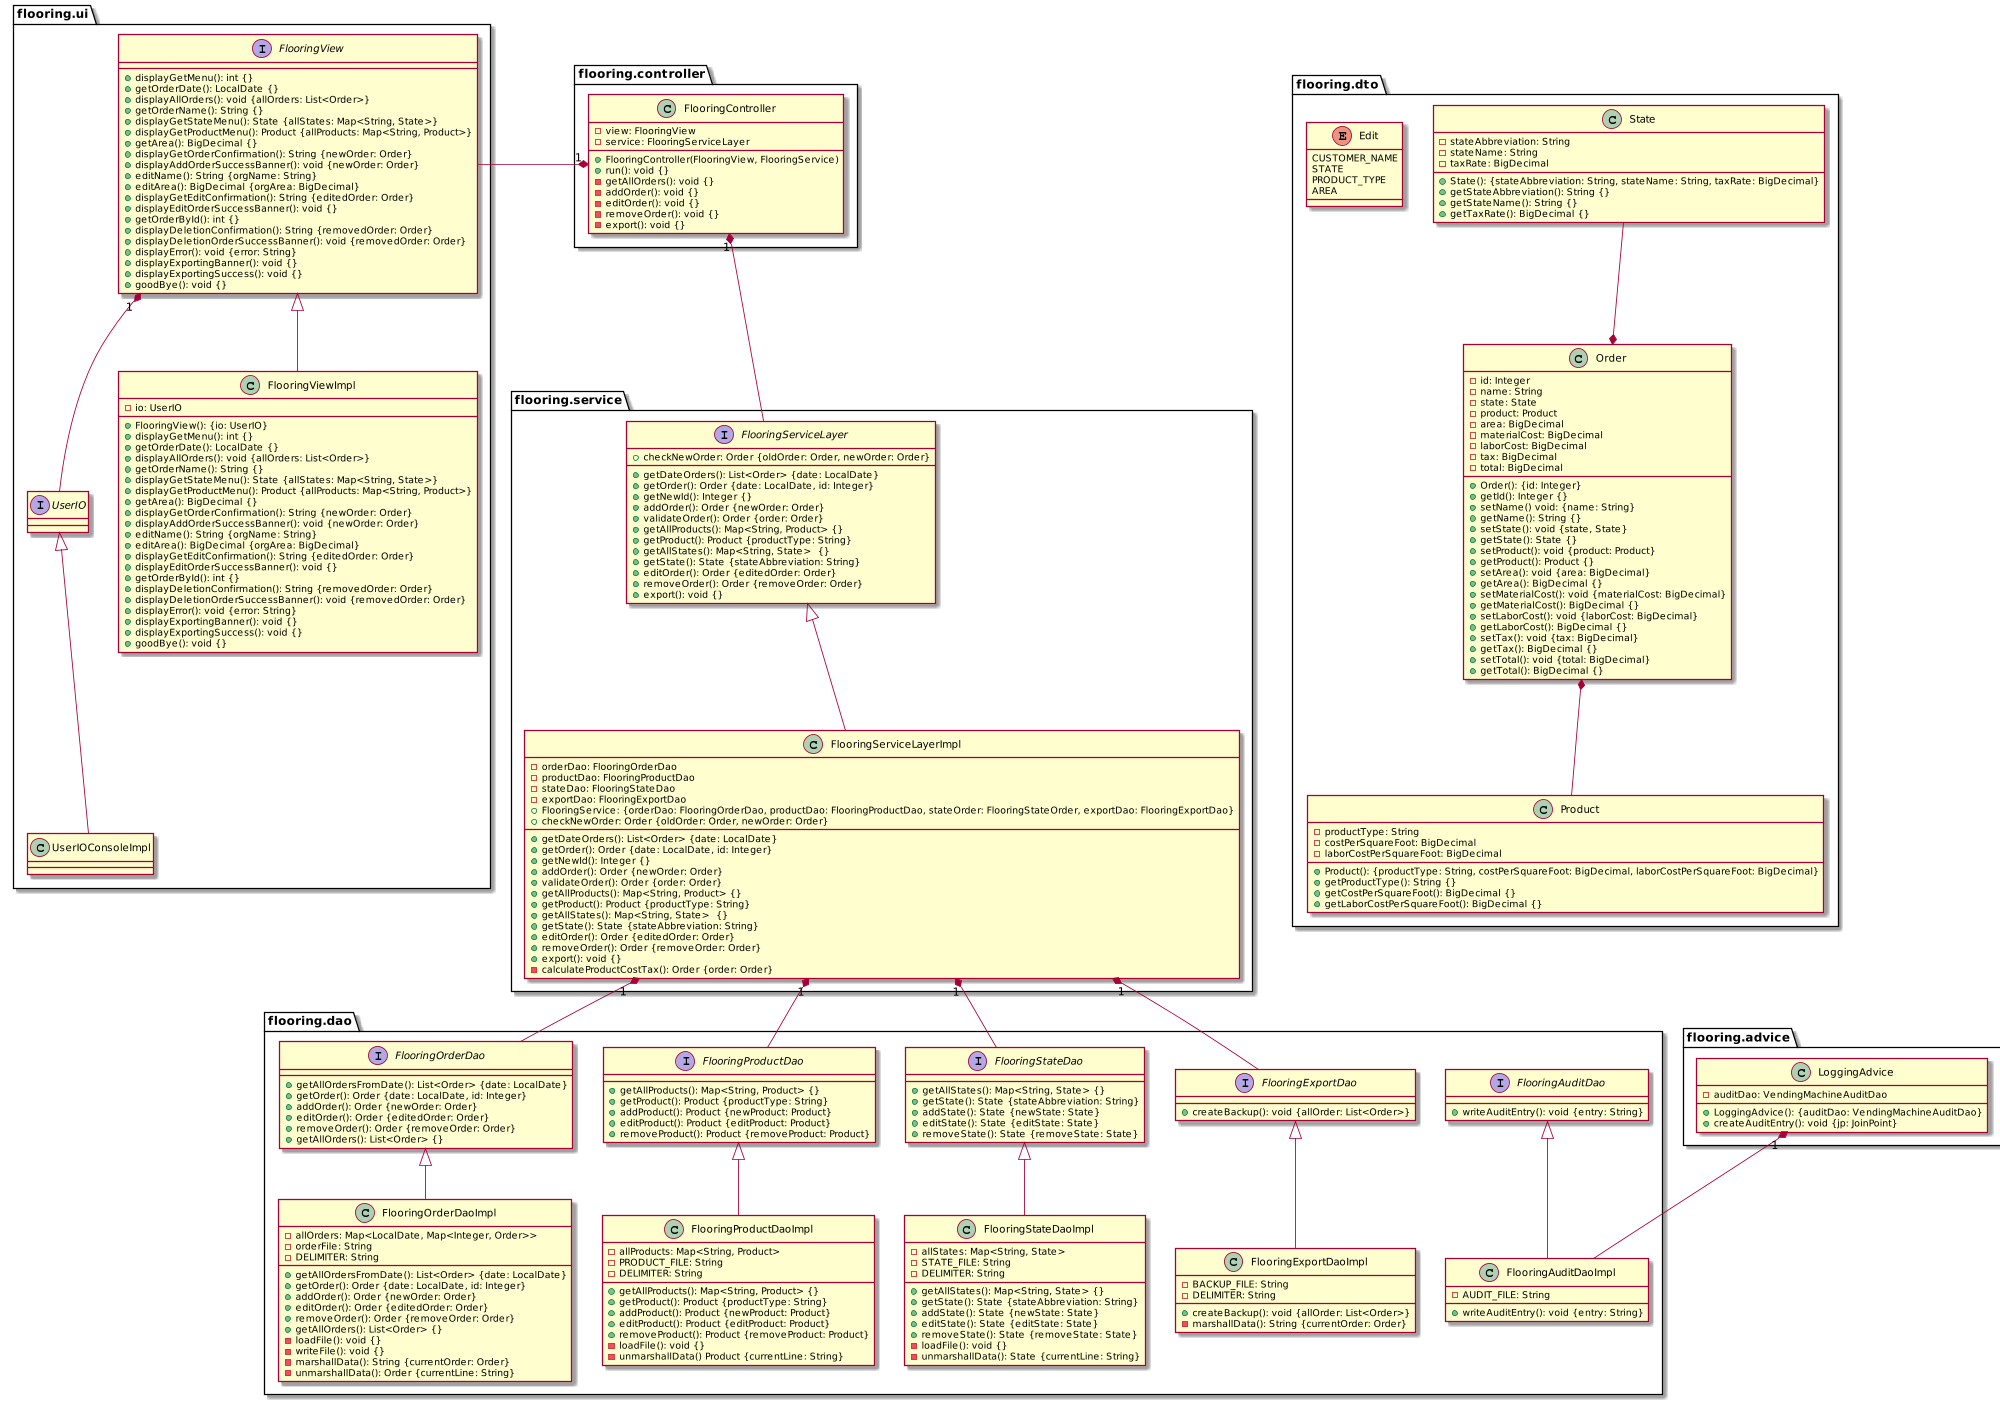

The diagram above was rendered by PlantUML. Its source (embedded in the PNG):
@startuml
/'
Created by: Margaret Donin
Date created: 06/23/20
Date revised: 06/24/20 correct syntax, packages, allOrders data structure
Date revised: 06/26/20 fixed a few mistakes
'/



scale 2400 width
scale 1400 height

package "flooring.controller" {
    class FlooringController {
        - view: FlooringView
        - service: FlooringServiceLayer
        + FlooringController(FlooringView, FlooringService)
        + run(): void {}
        - getAllOrders(): void {}
        - addOrder(): void {}
        - editOrder(): void {}
        - removeOrder(): void {}
        - export(): void {}
    }
}

package "flooring.ui" {
    interface UserIO {}

    class UserIOConsoleImpl {}

    interface FlooringView {
        + displayGetMenu(): int {}
        + getOrderDate(): LocalDate {}
        + displayAllOrders(): void {allOrders: List<Order>}
        + getOrderName(): String {}
        + displayGetStateMenu(): State {allStates: Map<String, State>}
        + displayGetProductMenu(): Product {allProducts: Map<String, Product>}
        + getArea(): BigDecimal {}
        + displayGetOrderConfirmation(): String {newOrder: Order}
        + displayAddOrderSuccessBanner(): void {newOrder: Order}
        + editName(): String {orgName: String}
        + editArea(): BigDecimal {orgArea: BigDecimal}
        + displayGetEditConfirmation(): String {editedOrder: Order}
        + displayEditOrderSuccessBanner(): void {}
        + getOrderById(): int {}
        + displayDeletionConfirmation(): String {removedOrder: Order}
        + displayDeletionOrderSuccessBanner(): void {removedOrder: Order}
        + displayError(): void {error: String}
        + displayExportingBanner(): void {}
        + displayExportingSuccess(): void {}
        + goodBye(): void {}
    }

    class FlooringViewImpl {
        - io: UserIO 
        + FlooringView(): {io: UserIO}
        + displayGetMenu(): int {}
        + getOrderDate(): LocalDate {}
        + displayAllOrders(): void {allOrders: List<Order>}
        + getOrderName(): String {}
        + displayGetStateMenu(): State {allStates: Map<String, State>}
        + displayGetProductMenu(): Product {allProducts: Map<String, Product>}
        + getArea(): BigDecimal {}
        + displayGetOrderConfirmation(): String {newOrder: Order}
        + displayAddOrderSuccessBanner(): void {newOrder: Order}
        + editName(): String {orgName: String}
        + editArea(): BigDecimal {orgArea: BigDecimal}
        + displayGetEditConfirmation(): String {editedOrder: Order}
        + displayEditOrderSuccessBanner(): void {}
        + getOrderById(): int {}
        + displayDeletionConfirmation(): String {removedOrder: Order}
        + displayDeletionOrderSuccessBanner(): void {removedOrder: Order}
        + displayError(): void {error: String}
        + displayExportingBanner(): void {}
        + displayExportingSuccess(): void {}
        + goodBye(): void {}
    }
}

package "flooring.service" {
    interface FlooringServiceLayer {
        + getDateOrders(): List<Order> {date: LocalDate}
        + getOrder(): Order {date: LocalDate, id: Integer}
        + getNewId(): Integer {}
        + addOrder(): Order {newOrder: Order}
        + validateOrder(): Order {order: Order}
        + getAllProducts(): Map<String, Product> {}
        + getProduct(): Product {productType: String}
        + getAllStates(): Map<String, State>  {}
        + getState(): State {stateAbbreviation: String}
        + checkNewOrder: Order {oldOrder: Order, newOrder: Order}
        + editOrder(): Order {editedOrder: Order}
        + removeOrder(): Order {removeOrder: Order}
        + export(): void {}
    }

    class FlooringServiceLayerImpl {
        - orderDao: FlooringOrderDao
        - productDao: FlooringProductDao
        - stateDao: FlooringStateDao
        - exportDao: FlooringExportDao
        + FlooringService: {orderDao: FlooringOrderDao, productDao: FlooringProductDao, stateOrder: FlooringStateOrder, exportDao: FlooringExportDao}
        + getDateOrders(): List<Order> {date: LocalDate}
        + getOrder(): Order {date: LocalDate, id: Integer}
        + getNewId(): Integer {}
        + addOrder(): Order {newOrder: Order}
        + validateOrder(): Order {order: Order}
        + getAllProducts(): Map<String, Product> {}
        + getProduct(): Product {productType: String}
        + getAllStates(): Map<String, State>  {}
        + getState(): State {stateAbbreviation: String}
        + checkNewOrder: Order {oldOrder: Order, newOrder: Order}
        + editOrder(): Order {editedOrder: Order}
        + removeOrder(): Order {removeOrder: Order}
        + export(): void {}
        - calculateProductCostTax(): Order {order: Order}
    }
}

package "flooring.dao" {
    interface FlooringOrderDao {
        + getAllOrdersFromDate(): List<Order> {date: LocalDate}
        + getOrder(): Order {date: LocalDate, id: Integer}
        + addOrder(): Order {newOrder: Order}
        + editOrder(): Order {editedOrder: Order}
        + removeOrder(): Order {removeOrder: Order}
        + getAllOrders(): List<Order> {}
    }

    class FlooringOrderDaoImpl {
        - allOrders: Map<LocalDate, Map<Integer, Order>>
        - orderFile: String
        - DELIMITER: String
        + getAllOrdersFromDate(): List<Order> {date: LocalDate}
        + getOrder(): Order {date: LocalDate, id: Integer}
        + addOrder(): Order {newOrder: Order}
        + editOrder(): Order {editedOrder: Order}
        + removeOrder(): Order {removeOrder: Order}
        + getAllOrders(): List<Order> {}
        - loadFile(): void {}
        - writeFile(): void {}
        - marshallData(): String {currentOrder: Order}
        - unmarshallData(): Order {currentLine: String}
    }

    interface FlooringStateDao {
        + getAllStates(): Map<String, State> {}
        + getState(): State {stateAbbreviation: String}
        + addState(): State {newState: State}
        + editState(): State {editState: State}
        + removeState(): State {removeState: State}
    }

    class FlooringStateDaoImpl {
        - allStates: Map<String, State>
        - STATE_FILE: String
        - DELIMITER: String
        + getAllStates(): Map<String, State> {}
        + getState(): State {stateAbbreviation: String}
        + addState(): State {newState: State}
        + editState(): State {editState: State}
        + removeState(): State {removeState: State}
        - loadFile(): void {}
        - unmarshallData(): State {currentLine: String}
    }

    interface FlooringProductDao {
        + getAllProducts(): Map<String, Product> {}
        + getProduct(): Product {productType: String}
        + addProduct(): Product {newProduct: Product}
        + editProduct(): Product {editProduct: Product}
        + removeProduct(): Product {removeProduct: Product}
    }

    class FlooringProductDaoImpl {
        - allProducts: Map<String, Product>
        - PRODUCT_FILE: String
        - DELIMITER: String
        + getAllProducts(): Map<String, Product> {}
        + getProduct(): Product {productType: String}
        + addProduct(): Product {newProduct: Product}
        + editProduct(): Product {editProduct: Product}
        + removeProduct(): Product {removeProduct: Product}
        - loadFile(): void {}
        - unmarshallData() Product {currentLine: String}
    }

    interface FlooringExportDao {
        + createBackup(): void {allOrder: List<Order>}
    }

    class FlooringExportDaoImpl {
        - BACKUP_FILE: String
        - DELIMITER: String
        + createBackup(): void {allOrder: List<Order>}
        - marshallData(): String {currentOrder: Order}
    }

    interface FlooringAuditDao {
        + writeAuditEntry(): void {entry: String}
    }

    class FlooringAuditDaoImpl {
        - AUDIT_FILE: String
        + writeAuditEntry(): void {entry: String}
    }
}

package flooring.advice {
    class LoggingAdvice {
        - auditDao: VendingMachineAuditDao
        + LoggingAdvice(): {auditDao: VendingMachineAuditDao}
        + createAuditEntry(): void {jp: JoinPoint}
    }
}

package "flooring.dto" {
    class Order {
        - id: Integer
        - name: String
        - state: State
        /'includes: stateName, taxRate '/
        - product: Product
        /'includes: productType, costPerSquareFoot, laborCostPerSquareFoot '/
        - area: BigDecimal
        - materialCost: BigDecimal
        - laborCost: BigDecimal
        - tax: BigDecimal
        - total: BigDecimal
        + Order(): {id: Integer}
        + getId(): Integer {}
        + setName() void: {name: String}
        + getName(): String {}
        + setState(): void {state, State}
        + getState(): State {}
        + setProduct(): void {product: Product}
        + getProduct(): Product {}
        + setArea(): void {area: BigDecimal}
        + getArea(): BigDecimal {}
        + setMaterialCost(): void {materialCost: BigDecimal}
        + getMaterialCost(): BigDecimal {}
        + setLaborCost(): void {laborCost: BigDecimal}
        + getLaborCost(): BigDecimal {}
        + setTax(): void {tax: BigDecimal}
        + getTax(): BigDecimal {}
        + setTotal(): void {total: BigDecimal}
        + getTotal(): BigDecimal {}
    }

    class State {
        - stateAbbreviation: String
        - stateName: String
        - taxRate: BigDecimal
        + State(): {stateAbbreviation: String, stateName: String, taxRate: BigDecimal}
        + getStateAbbreviation(): String {}
        + getStateName(): String {}
        + getTaxRate(): BigDecimal {}
    }

    class Product {
        - productType: String
        - costPerSquareFoot: BigDecimal
        - laborCostPerSquareFoot: BigDecimal
        + Product(): {productType: String, costPerSquareFoot: BigDecimal, laborCostPerSquareFoot: BigDecimal}
        + getProductType(): String {}
        + getCostPerSquareFoot(): BigDecimal {}
        + getLaborCostPerSquareFoot(): BigDecimal {}
    }

    enum Edit{
        CUSTOMER_NAME
        STATE
        PRODUCT_TYPE
        AREA
    }
}

FlooringController "1" *-down- FlooringServiceLayer
FlooringController "1" *-left- FlooringView

FlooringServiceLayerImpl "1" *-down- FlooringOrderDao
FlooringServiceLayerImpl "1" *-down- FlooringStateDao
FlooringServiceLayerImpl "1" *-down- FlooringProductDao
FlooringServiceLayerImpl "1" *-down- FlooringExportDao
LoggingAdvice "1" *-- FlooringAuditDaoImpl

FlooringView "1" *-- UserIO

UserIO <|-- UserIOConsoleImpl
FlooringView <|-- FlooringViewImpl

FlooringServiceLayer <|-- FlooringServiceLayerImpl

FlooringAuditDao <|-down- FlooringAuditDaoImpl
FlooringOrderDao <|-down- FlooringOrderDaoImpl
FlooringStateDao <|-down- FlooringStateDaoImpl
FlooringProductDao <|-down- FlooringProductDaoImpl
FlooringExportDao <|-down- FlooringExportDaoImpl

Order *-up- State
Order *-down- Product

/' Formatting '/

FlooringOrderDaoImpl-[hidden]right->FlooringProductDaoImpl
FlooringProductDaoImpl-[hidden]right->FlooringStateDaoImpl

FlooringOrderDao-[hidden]right->FlooringProductDao
FlooringProductDao-[hidden]right->FlooringStateDao
@enduml